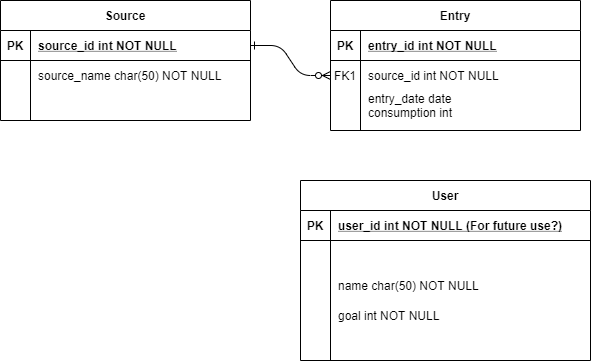

The diagram above was exported from draw.io. Its source (the exported page's mxGraphModel, read from the mxfile embedded in the PNG):
<mxGraphModel dx="1360" dy="838" grid="1" gridSize="10" guides="1" tooltips="1" connect="1" arrows="1" fold="1" page="1" pageScale="1" pageWidth="850" pageHeight="1100" math="0" shadow="0" extFonts="Permanent Marker^https://fonts.googleapis.com/css?family=Permanent+Marker">
  <root>
    <mxCell id="0" />
    <mxCell id="1" parent="0" />
    <mxCell id="C-vyLk0tnHw3VtMMgP7b-1" value="" style="edgeStyle=entityRelationEdgeStyle;endArrow=ERzeroToMany;startArrow=ERone;endFill=1;startFill=0;" parent="1" source="C-vyLk0tnHw3VtMMgP7b-24" target="C-vyLk0tnHw3VtMMgP7b-6" edge="1">
      <mxGeometry width="100" height="100" relative="1" as="geometry">
        <mxPoint x="340" y="720" as="sourcePoint" />
        <mxPoint x="440" y="620" as="targetPoint" />
      </mxGeometry>
    </mxCell>
    <mxCell id="C-vyLk0tnHw3VtMMgP7b-2" value="Entry" style="shape=table;startSize=30;container=1;collapsible=1;childLayout=tableLayout;fixedRows=1;rowLines=0;fontStyle=1;align=center;resizeLast=1;" parent="1" vertex="1">
      <mxGeometry x="450" y="120" width="250" height="130" as="geometry" />
    </mxCell>
    <mxCell id="C-vyLk0tnHw3VtMMgP7b-3" value="" style="shape=partialRectangle;collapsible=0;dropTarget=0;pointerEvents=0;fillColor=none;points=[[0,0.5],[1,0.5]];portConstraint=eastwest;top=0;left=0;right=0;bottom=1;" parent="C-vyLk0tnHw3VtMMgP7b-2" vertex="1">
      <mxGeometry y="30" width="250" height="30" as="geometry" />
    </mxCell>
    <mxCell id="C-vyLk0tnHw3VtMMgP7b-4" value="PK" style="shape=partialRectangle;overflow=hidden;connectable=0;fillColor=none;top=0;left=0;bottom=0;right=0;fontStyle=1;" parent="C-vyLk0tnHw3VtMMgP7b-3" vertex="1">
      <mxGeometry width="30" height="30" as="geometry" />
    </mxCell>
    <mxCell id="C-vyLk0tnHw3VtMMgP7b-5" value="entry_id int NOT NULL " style="shape=partialRectangle;overflow=hidden;connectable=0;fillColor=none;top=0;left=0;bottom=0;right=0;align=left;spacingLeft=6;fontStyle=5;" parent="C-vyLk0tnHw3VtMMgP7b-3" vertex="1">
      <mxGeometry x="30" width="220" height="30" as="geometry" />
    </mxCell>
    <mxCell id="C-vyLk0tnHw3VtMMgP7b-6" value="" style="shape=partialRectangle;collapsible=0;dropTarget=0;pointerEvents=0;fillColor=none;points=[[0,0.5],[1,0.5]];portConstraint=eastwest;top=0;left=0;right=0;bottom=0;" parent="C-vyLk0tnHw3VtMMgP7b-2" vertex="1">
      <mxGeometry y="60" width="250" height="30" as="geometry" />
    </mxCell>
    <mxCell id="C-vyLk0tnHw3VtMMgP7b-7" value="FK1" style="shape=partialRectangle;overflow=hidden;connectable=0;fillColor=none;top=0;left=0;bottom=0;right=0;" parent="C-vyLk0tnHw3VtMMgP7b-6" vertex="1">
      <mxGeometry width="30" height="30" as="geometry" />
    </mxCell>
    <mxCell id="C-vyLk0tnHw3VtMMgP7b-8" value="source_id int NOT NULL" style="shape=partialRectangle;overflow=hidden;connectable=0;fillColor=none;top=0;left=0;bottom=0;right=0;align=left;spacingLeft=6;" parent="C-vyLk0tnHw3VtMMgP7b-6" vertex="1">
      <mxGeometry x="30" width="220" height="30" as="geometry" />
    </mxCell>
    <mxCell id="C-vyLk0tnHw3VtMMgP7b-9" value="" style="shape=partialRectangle;collapsible=0;dropTarget=0;pointerEvents=0;fillColor=none;points=[[0,0.5],[1,0.5]];portConstraint=eastwest;top=0;left=0;right=0;bottom=0;" parent="C-vyLk0tnHw3VtMMgP7b-2" vertex="1">
      <mxGeometry y="90" width="250" height="30" as="geometry" />
    </mxCell>
    <mxCell id="C-vyLk0tnHw3VtMMgP7b-10" value="" style="shape=partialRectangle;overflow=hidden;connectable=0;fillColor=none;top=0;left=0;bottom=0;right=0;" parent="C-vyLk0tnHw3VtMMgP7b-9" vertex="1">
      <mxGeometry width="30" height="30" as="geometry" />
    </mxCell>
    <mxCell id="C-vyLk0tnHw3VtMMgP7b-11" value="entry_date date &#10;consumption int" style="shape=partialRectangle;overflow=hidden;connectable=0;fillColor=none;top=0;left=0;bottom=0;right=0;align=left;spacingLeft=6;" parent="C-vyLk0tnHw3VtMMgP7b-9" vertex="1">
      <mxGeometry x="30" width="220" height="30" as="geometry" />
    </mxCell>
    <mxCell id="C-vyLk0tnHw3VtMMgP7b-23" value="Source" style="shape=table;startSize=30;container=1;collapsible=1;childLayout=tableLayout;fixedRows=1;rowLines=0;fontStyle=1;align=center;resizeLast=1;" parent="1" vertex="1">
      <mxGeometry x="120" y="120" width="250" height="120" as="geometry" />
    </mxCell>
    <mxCell id="C-vyLk0tnHw3VtMMgP7b-24" value="" style="shape=partialRectangle;collapsible=0;dropTarget=0;pointerEvents=0;fillColor=none;points=[[0,0.5],[1,0.5]];portConstraint=eastwest;top=0;left=0;right=0;bottom=1;" parent="C-vyLk0tnHw3VtMMgP7b-23" vertex="1">
      <mxGeometry y="30" width="250" height="30" as="geometry" />
    </mxCell>
    <mxCell id="C-vyLk0tnHw3VtMMgP7b-25" value="PK" style="shape=partialRectangle;overflow=hidden;connectable=0;fillColor=none;top=0;left=0;bottom=0;right=0;fontStyle=1;" parent="C-vyLk0tnHw3VtMMgP7b-24" vertex="1">
      <mxGeometry width="30" height="30" as="geometry" />
    </mxCell>
    <mxCell id="C-vyLk0tnHw3VtMMgP7b-26" value="source_id int NOT NULL " style="shape=partialRectangle;overflow=hidden;connectable=0;fillColor=none;top=0;left=0;bottom=0;right=0;align=left;spacingLeft=6;fontStyle=5;" parent="C-vyLk0tnHw3VtMMgP7b-24" vertex="1">
      <mxGeometry x="30" width="220" height="30" as="geometry" />
    </mxCell>
    <mxCell id="C-vyLk0tnHw3VtMMgP7b-27" value="" style="shape=partialRectangle;collapsible=0;dropTarget=0;pointerEvents=0;fillColor=none;points=[[0,0.5],[1,0.5]];portConstraint=eastwest;top=0;left=0;right=0;bottom=0;" parent="C-vyLk0tnHw3VtMMgP7b-23" vertex="1">
      <mxGeometry y="60" width="250" height="30" as="geometry" />
    </mxCell>
    <mxCell id="C-vyLk0tnHw3VtMMgP7b-28" value="" style="shape=partialRectangle;overflow=hidden;connectable=0;fillColor=none;top=0;left=0;bottom=0;right=0;" parent="C-vyLk0tnHw3VtMMgP7b-27" vertex="1">
      <mxGeometry width="30" height="30" as="geometry" />
    </mxCell>
    <mxCell id="C-vyLk0tnHw3VtMMgP7b-29" value="source_name char(50) NOT NULL" style="shape=partialRectangle;overflow=hidden;connectable=0;fillColor=none;top=0;left=0;bottom=0;right=0;align=left;spacingLeft=6;" parent="C-vyLk0tnHw3VtMMgP7b-27" vertex="1">
      <mxGeometry x="30" width="220" height="30" as="geometry" />
    </mxCell>
    <mxCell id="E0iF-1pdpnbiL7fY8qAg-11" value="User" style="shape=table;startSize=30;container=1;collapsible=1;childLayout=tableLayout;fixedRows=1;rowLines=0;fontStyle=1;align=center;resizeLast=1;" parent="1" vertex="1">
      <mxGeometry x="420" y="300" width="290" height="180" as="geometry" />
    </mxCell>
    <mxCell id="E0iF-1pdpnbiL7fY8qAg-12" value="" style="shape=partialRectangle;collapsible=0;dropTarget=0;pointerEvents=0;fillColor=none;points=[[0,0.5],[1,0.5]];portConstraint=eastwest;top=0;left=0;right=0;bottom=1;" parent="E0iF-1pdpnbiL7fY8qAg-11" vertex="1">
      <mxGeometry y="30" width="290" height="30" as="geometry" />
    </mxCell>
    <mxCell id="E0iF-1pdpnbiL7fY8qAg-13" value="PK" style="shape=partialRectangle;overflow=hidden;connectable=0;fillColor=none;top=0;left=0;bottom=0;right=0;fontStyle=1;" parent="E0iF-1pdpnbiL7fY8qAg-12" vertex="1">
      <mxGeometry width="30" height="30" as="geometry" />
    </mxCell>
    <mxCell id="E0iF-1pdpnbiL7fY8qAg-14" value="user_id int NOT NULL (For future use?)" style="shape=partialRectangle;overflow=hidden;connectable=0;fillColor=none;top=0;left=0;bottom=0;right=0;align=left;spacingLeft=6;fontStyle=5;" parent="E0iF-1pdpnbiL7fY8qAg-12" vertex="1">
      <mxGeometry x="30" width="260" height="30" as="geometry" />
    </mxCell>
    <mxCell id="E0iF-1pdpnbiL7fY8qAg-15" value="" style="shape=partialRectangle;collapsible=0;dropTarget=0;pointerEvents=0;fillColor=none;points=[[0,0.5],[1,0.5]];portConstraint=eastwest;top=0;left=0;right=0;bottom=0;" parent="E0iF-1pdpnbiL7fY8qAg-11" vertex="1">
      <mxGeometry y="60" width="290" height="30" as="geometry" />
    </mxCell>
    <mxCell id="E0iF-1pdpnbiL7fY8qAg-16" value="" style="shape=partialRectangle;overflow=hidden;connectable=0;fillColor=none;top=0;left=0;bottom=0;right=0;" parent="E0iF-1pdpnbiL7fY8qAg-15" vertex="1">
      <mxGeometry width="30" height="30" as="geometry" />
    </mxCell>
    <mxCell id="E0iF-1pdpnbiL7fY8qAg-17" value="" style="shape=partialRectangle;overflow=hidden;connectable=0;fillColor=none;top=0;left=0;bottom=0;right=0;align=left;spacingLeft=6;" parent="E0iF-1pdpnbiL7fY8qAg-15" vertex="1">
      <mxGeometry x="30" width="260" height="30" as="geometry" />
    </mxCell>
    <mxCell id="C-vyLk0tnHw3VtMMgP7b-20" value="" style="shape=partialRectangle;collapsible=0;dropTarget=0;pointerEvents=0;fillColor=none;points=[[0,0.5],[1,0.5]];portConstraint=eastwest;top=0;left=0;right=0;bottom=0;" parent="E0iF-1pdpnbiL7fY8qAg-11" vertex="1">
      <mxGeometry y="90" width="290" height="30" as="geometry" />
    </mxCell>
    <mxCell id="C-vyLk0tnHw3VtMMgP7b-21" value="" style="shape=partialRectangle;overflow=hidden;connectable=0;fillColor=none;top=0;left=0;bottom=0;right=0;" parent="C-vyLk0tnHw3VtMMgP7b-20" vertex="1">
      <mxGeometry width="30" height="30" as="geometry" />
    </mxCell>
    <mxCell id="C-vyLk0tnHw3VtMMgP7b-22" value="name char(50) NOT NULL" style="shape=partialRectangle;overflow=hidden;connectable=0;fillColor=none;top=0;left=0;bottom=0;right=0;align=left;spacingLeft=6;" parent="C-vyLk0tnHw3VtMMgP7b-20" vertex="1">
      <mxGeometry x="30" width="260" height="30" as="geometry" />
    </mxCell>
    <mxCell id="C-vyLk0tnHw3VtMMgP7b-17" value="" style="shape=partialRectangle;collapsible=0;dropTarget=0;pointerEvents=0;fillColor=none;points=[[0,0.5],[1,0.5]];portConstraint=eastwest;top=0;left=0;right=0;bottom=0;" parent="E0iF-1pdpnbiL7fY8qAg-11" vertex="1">
      <mxGeometry y="120" width="290" height="30" as="geometry" />
    </mxCell>
    <mxCell id="C-vyLk0tnHw3VtMMgP7b-18" value="" style="shape=partialRectangle;overflow=hidden;connectable=0;fillColor=none;top=0;left=0;bottom=0;right=0;" parent="C-vyLk0tnHw3VtMMgP7b-17" vertex="1">
      <mxGeometry width="30" height="30" as="geometry" />
    </mxCell>
    <mxCell id="C-vyLk0tnHw3VtMMgP7b-19" value="goal int NOT NULL" style="shape=partialRectangle;overflow=hidden;connectable=0;fillColor=none;top=0;left=0;bottom=0;right=0;align=left;spacingLeft=6;" parent="C-vyLk0tnHw3VtMMgP7b-17" vertex="1">
      <mxGeometry x="30" width="260" height="30" as="geometry" />
    </mxCell>
    <mxCell id="E0iF-1pdpnbiL7fY8qAg-18" value="" style="shape=partialRectangle;collapsible=0;dropTarget=0;pointerEvents=0;fillColor=none;points=[[0,0.5],[1,0.5]];portConstraint=eastwest;top=0;left=0;right=0;bottom=0;" parent="E0iF-1pdpnbiL7fY8qAg-11" vertex="1">
      <mxGeometry y="150" width="290" height="30" as="geometry" />
    </mxCell>
    <mxCell id="E0iF-1pdpnbiL7fY8qAg-19" value="" style="shape=partialRectangle;overflow=hidden;connectable=0;fillColor=none;top=0;left=0;bottom=0;right=0;" parent="E0iF-1pdpnbiL7fY8qAg-18" vertex="1">
      <mxGeometry width="30" height="30" as="geometry" />
    </mxCell>
    <mxCell id="E0iF-1pdpnbiL7fY8qAg-20" value="" style="shape=partialRectangle;overflow=hidden;connectable=0;fillColor=none;top=0;left=0;bottom=0;right=0;align=left;spacingLeft=6;" parent="E0iF-1pdpnbiL7fY8qAg-18" vertex="1">
      <mxGeometry x="30" width="260" height="30" as="geometry" />
    </mxCell>
  </root>
</mxGraphModel>